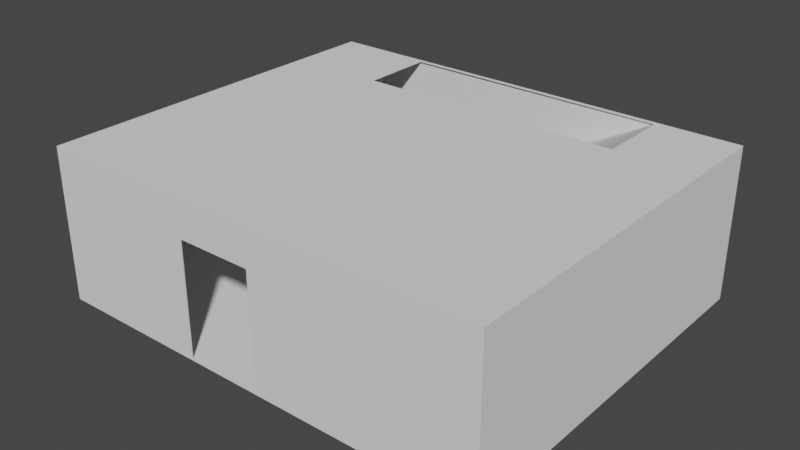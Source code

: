 # Source: testsizebuilding_stairsToSecondFloor_10x12x4.blend  (saved by Blender 2.81.16; exported with 4.5.12 LTS)
import bpy
from mathutils import Matrix  # noqa: F401  (used for matrix-valued properties, if any)

bpy.ops.wm.read_factory_settings(use_empty=True)
scene = bpy.context.scene
scene.name = 'Scene'

# ---- collections
col_collection = bpy.data.collections.new('Collection'); scene.collection.children.link(col_collection)

# ---- world
world_world = bpy.data.worlds.new('World'); scene.world = world_world
world_world.use_nodes = True; world_world.node_tree.nodes.clear()
_N = world_world.node_tree.nodes; _L = world_world.node_tree.links
n0 = _N.new('ShaderNodeOutputWorld'); n0.name = 'World Output'; n0.location = (300, 300)
n1 = _N.new('ShaderNodeBackground'); n1.name = 'Background'; n1.location = (10, 300)
n1.inputs[0].default_value = (0.05088, 0.05088, 0.05088, 1.0)
_L.new(n1.outputs[0], n0.inputs[0])
n0.is_active_output = True
world_world.color = (0.05088, 0.05088, 0.05088)
world_world.use_sun_shadow = False
world_world.sun_shadow_jitter_overblur = 0.0

# ---- meshes
me_cube_001 = bpy.data.meshes.new('Cube.001')
me_cube_001.from_pydata([(-2.297, 2.975, 0.0), (-2.297, 2.975, 0.13), (-2.297, 4.975, 0.0), (-2.297, 4.975, 0.13), (4.975, 2.975, 0.0), (4.975, 2.975, 3.983), (4.975, 4.975, 0.0), (4.975, 4.975, 3.983), (4.782, 4.975, 0.0), (4.782, 4.975, 3.983), (4.782, 2.975, 0.0), (4.782, 2.975, 3.983), (-5.0, -5.0, -0.04054), (-5.0, -5.0, 4.0), (-5.0, 5.0, -0.04054), (-5.0, 5.0, 4.0), (6.982, -5.0, -0.04054), (6.982, -5.0, 4.0), (6.982, 5.0, -0.04054), (6.982, 5.0, 4.0), (-4.975, 4.975, 0.0), (-4.975, -4.975, 0.0), (-4.975, -4.975, 3.983), (-4.975, 4.975, 3.983), (4.975, 4.975, 0.0), (4.975, 4.975, 3.983), (4.975, -4.975, 0.0), (4.975, -4.975, 3.983), (1.151, -5.0, 3.01), (1.151, -4.975, 3.01), (1.151, -5.0, 0.01), (1.151, -4.975, 0.01), (-0.8493, -5.0, 0.01), (-0.8493, -4.975, 0.01), (-0.8493, -5.0, 3.01), (-0.8493, -4.975, 3.01), (1.151, -5.0, 2.445), (1.151, -4.975, 2.452), (-5.0, 0.8178, 2.628), (-4.975, 0.8178, 2.628), (-5.0, -1.827, 1.326), (-4.975, -1.827, 1.326), (-5.0, 0.8178, 1.326), (-4.975, 0.8178, 1.326), (-5.0, -1.827, 2.628), (-4.975, -1.827, 2.628), (-4.975, 0.8178, 1.664), (-2.355, 4.912, 4.0), (-2.355, 4.912, 3.983), (4.724, 4.912, 4.0), (4.724, 4.912, 3.983), (-2.355, 2.912, 4.0), (-2.355, 2.912, 3.983), (4.917, 2.912, 4.0), (4.917, 2.912, 3.983), (4.724, 2.912, 4.0), (4.724, 2.912, 3.983), (4.917, 4.912, 4.0), (4.917, 4.912, 3.983), (0.6471, 4.975, 1.732), (4.782, 4.975, 0.07736), (4.782, 4.912, 3.983), (4.782, 4.782, 0.0), (4.975, 2.975, 3.182), (4.919, 2.975, 3.983), (4.917, 2.975, 3.983), (4.782, 4.974, 3.983), (4.782, 4.782, 0.0), (4.975, 2.975, 3.182), (-2.297, 4.975, 0.0), (4.782, 4.975, 3.983), (0.6471, 4.975, 1.732), (4.917, 3.574, 3.983), (2.975, 2.975, 0.0), (4.919, 2.975, 3.983), (4.788, 4.912, 3.983), (4.975, 2.975, 3.983)], [(59, 60), (9, 59), (3, 59), (61, 9), (7, 63), (61, 58), (65, 58), (25, 9), (7, 25), (5, 63), (6, 62), (64, 65), (24, 60), (58, 7)], [(0, 1, 3, 2), (8, 60, 6), (6, 7, 5, 68, 4), (10, 11, 1, 0), (8, 6, 10, 67), (9, 71, 3, 1, 11, 66), (7, 9, 66, 11, 74, 5), (2, 8, 67, 10, 62, 0), (4, 68, 5, 74, 11, 10), (2, 3, 71, 9, 60, 8), (12, 13, 44, 40, 42, 14), (14, 15, 19, 18), (18, 19, 17, 16), (16, 17, 36, 30, 32, 12), (14, 18, 16, 12), (19, 57, 53, 55, 51, 15, 13, 17), (21, 41, 45, 39, 46, 20, 23, 22), (20, 69, 8, 24, 25, 70, 23), (26, 21, 22, 35, 33, 31, 37, 27), (20, 21, 26, 4, 10, 62, 24, 8, 69), (25, 76, 27, 22, 23, 48, 52, 56, 54, 64, 5), (31, 30, 36, 28, 29, 37), (32, 33, 35, 34), (12, 32, 34, 28, 36, 17, 13), (27, 37, 29, 35, 22), (33, 32, 30, 31), (29, 28, 34, 35), (42, 43, 46, 39, 38), (20, 46, 43, 41, 21), (14, 42, 38, 44, 13, 15), (40, 41, 43, 42), (41, 40, 44, 45), (45, 44, 38, 39), (54, 53, 57, 58, 72), (58, 57, 49, 50, 75), (48, 47, 51, 52), (50, 49, 47, 48), (56, 55, 53, 54), (15, 51, 47, 49, 57, 19), (52, 51, 55, 56), (54, 72, 58, 75, 50, 48, 23, 70, 25, 64), (0, 62, 10, 73), (10, 0, 73), (25, 63, 4, 26, 27, 76), (5, 64, 25), (6, 60, 9, 7), (10, 6, 4)])
_uv = me_cube_001.uv_layers.new(name='UVMap')
_uv.uv.foreach_set('vector', [0.375, 0.0, 0.625, 0.0, 0.625, 0.25, 0.375, 0.25, 0.375, 0.4934, 0.3799, 0.4934, 0.375, 0.5, 0.375, 0.5, 0.625, 0.5, 0.625, 0.75, 0.5748, 0.75, 0.375, 0.75, 0.375, 0.7566, 0.625, 0.7566, 0.625, 1.0, 0.375, 1.0, 0.3684, 0.5, 0.375, 0.5, 0.3684, 0.75, 0.3684, 0.5242, 0.6316, 0.5, 0.7738, 0.5, 0.875, 0.5, 0.875, 0.75, 0.6316, 0.75, 0.6316, 0.5002, 0.625, 0.5, 0.6316, 0.5, 0.6316, 0.5002, 0.6316, 0.75, 0.6269, 0.75, 0.625, 0.75, 0.125, 0.5, 0.3684, 0.5, 0.3684, 0.5242, 0.3684, 0.75, 0.3684, 0.5242, 0.125, 0.75, 0.375, 0.75, 0.5748, 0.75, 0.625, 0.75, 0.625, 0.7519, 0.625, 0.7566, 0.375, 0.7566, 0.375, 0.25, 0.625, 0.25, 0.625, 0.3512, 0.625, 0.4934, 0.3799, 0.4934, 0.375, 0.4934, 0.375, 0.0, 0.625, 0.0, 0.5401, 0.07932, 0.4596, 0.07932, 0.4596, 0.1454, 0.375, 0.25, 0.375, 0.25, 0.625, 0.25, 0.625, 0.5, 0.375, 0.5, 0.375, 0.5, 0.625, 0.5, 0.625, 0.75, 0.375, 0.75, 0.375, 0.75, 0.625, 0.75, 0.5288, 0.8462, 0.3781, 0.8462, 0.3781, 0.8962, 0.375, 1.0, 0.125, 0.5, 0.375, 0.5, 0.375, 0.75, 0.125, 0.75, 0.625, 0.5, 0.6271, 0.5022, 0.6271, 0.5522, 0.6319, 0.5522, 0.8089, 0.5522, 0.875, 0.5, 0.875, 0.75, 0.625, 0.75, 0.375, 0.0, 0.4583, 0.07909, 0.5399, 0.07909, 0.5399, 0.1455, 0.4795, 0.1455, 0.375, 0.25, 0.625, 0.25, 0.625, 0.0, 0.375, 0.25, 0.375, 0.3173, 0.375, 0.4951, 0.375, 0.5, 0.625, 0.5, 0.625, 0.4951, 0.625, 0.25, 0.375, 0.75, 0.375, 1.0, 0.625, 1.0, 0.5639, 0.8963, 0.3756, 0.8963, 0.3756, 0.8461, 0.5289, 0.8461, 0.625, 0.75, 0.125, 0.5, 0.125, 0.75, 0.375, 0.75, 0.375, 0.5502, 0.3701, 0.5502, 0.3701, 0.5049, 0.375, 0.5, 0.3701, 0.5, 0.1923, 0.5, 0.625, 0.5, 0.625, 0.5502, 0.625, 0.75, 0.875, 0.75, 0.875, 0.5, 0.8092, 0.5016, 0.8092, 0.5518, 0.6313, 0.5518, 0.6265, 0.5518, 0.6264, 0.5502, 0.625, 0.5502, 0.375, 0.6007, 0.375, 0.6038, 0.5779, 0.6038, 0.625, 0.6038, 0.625, 0.6007, 0.5785, 0.6007, 0.375, 0.1462, 0.375, 0.1493, 0.625, 0.1493, 0.625, 0.1462, 0.375, 1.0, 0.3781, 0.8962, 0.5637, 0.8962, 0.5637, 0.8462, 0.5288, 0.8462, 0.625, 0.75, 0.625, 1.0, 0.625, 0.75, 0.5289, 0.8461, 0.5639, 0.8461, 0.5639, 0.8963, 0.625, 1.0, 0.125, 0.6007, 0.125, 0.6038, 0.375, 0.6038, 0.375, 0.6007, 0.625, 0.6007, 0.625, 0.6038, 0.875, 0.6038, 0.875, 0.6007, 0.375, 0.364, 0.375, 0.3671, 0.4399, 0.3671, 0.625, 0.3671, 0.625, 0.364, 0.375, 0.25, 0.4795, 0.1455, 0.4583, 0.1455, 0.4583, 0.07909, 0.375, 0.0, 0.375, 0.25, 0.4596, 0.1454, 0.5401, 0.1454, 0.5401, 0.07932, 0.625, 0.0, 0.625, 0.25, 0.239, 0.75, 0.2421, 0.75, 0.2421, 0.5, 0.239, 0.5, 0.375, 0.8829, 0.375, 0.886, 0.625, 0.886, 0.625, 0.8829, 0.7579, 0.75, 0.761, 0.75, 0.761, 0.5, 0.7579, 0.5, 0.3996, 0.75, 0.4003, 0.75, 0.4003, 0.5, 0.3996, 0.5, 0.3996, 0.6672, 0.3996, 0.5, 0.4003, 0.5, 0.4003, 0.4934, 0.3996, 0.4934, 0.3996, 0.4956, 0.4444, 0.25, 0.4464, 0.25, 0.4464, 0.0, 0.4444, 0.0, 0.3996, 0.4934, 0.4003, 0.4934, 0.4464, 0.25, 0.4444, 0.25, 0.3996, 0.7566, 0.4003, 0.7566, 0.4003, 0.75, 0.3996, 0.75, 0.875, 0.5, 0.8089, 0.5522, 0.8089, 0.5022, 0.6319, 0.5022, 0.6271, 0.5022, 0.625, 0.5, 0.4444, 1.0, 0.4464, 1.0, 0.4003, 0.7566, 0.3996, 0.7566, 0.6265, 0.5518, 0.6265, 0.5352, 0.6265, 0.5016, 0.6297, 0.5016, 0.6313, 0.5016, 0.8092, 0.5016, 0.875, 0.5, 0.6299, 0.5, 0.625, 0.5, 0.6264, 0.5502, 0.125, 0.75, 0.3684, 0.5242, 0.3684, 0.75, 0.3062, 0.75, 0.375, 0.7566, 0.375, 1.0, 0.375, 0.8188, 0.625, 0.5, 0.5748, 0.5502, 0.375, 0.5502, 0.375, 0.75, 0.625, 0.75, 0.625, 0.5502, 0.625, 0.5502, 0.6264, 0.5502, 0.625, 0.5, 0.375, 0.5, 0.3799, 0.4934, 0.625, 0.4934, 0.625, 0.5, 0.3684, 0.75, 0.375, 0.5, 0.375, 0.75])
me_cube_001.use_remesh_fix_poles = True
me_cube_001.use_remesh_preserve_attributes = False
me_cube_001.use_mirror_vertex_groups = False
me_cube_001.update()

# ---- objects
ob_cube = bpy.data.objects.new('Cube', me_cube_001)

# ---- transforms, parenting, visibility, modifiers, constraints
ob_cube.location = (0.0, 0.0, 0.0)
ob_cube.lineart.crease_threshold = 0.0

# ---- collection membership
col_collection.objects.link(ob_cube)

# ---- scene / render settings (as saved in the file)
scene.frame_start = 1; scene.frame_end = 250; scene.frame_set(1)
scene.render.engine = 'BLENDER_EEVEE_NEXT'
scene.cycles.use_denoising = False
scene.cycles.samples = 128
scene.cycles.sampling_pattern = 'TABULATED_SOBOL'
scene.cycles.use_adaptive_sampling = False
scene.cycles.use_light_tree = False
scene.view_settings.view_transform = 'Filmic'
bpy.context.view_layer.update()

# ---- added for rendering (the .blend has no active camera and no usable light): camera, sun
cam_auto = bpy.data.cameras.new('AutoCamera')
cam_auto.lens = 50.0
cam_auto.sensor_width = 36.0
cam_auto.clip_end = 1000.0
ob_auto_camera = bpy.data.objects.new('AutoCamera', cam_auto)
scene.collection.objects.link(ob_auto_camera)
ob_auto_camera.location = (15.9069, -17.899, 13.9124)
ob_auto_camera.rotation_euler = (1.09748, -7.21219e-08, 0.694738)
scene.camera = ob_auto_camera
light_auto_sun = bpy.data.lights.new('AutoSun', 'SUN')
light_auto_sun.energy = 3.0
light_auto_sun.angle = 0.0523599
ob_auto_sun = bpy.data.objects.new('AutoSun', light_auto_sun)
scene.collection.objects.link(ob_auto_sun)
ob_auto_sun.rotation_euler = (0.872665, 0.174533, 0.523599)
bpy.context.view_layer.update()
